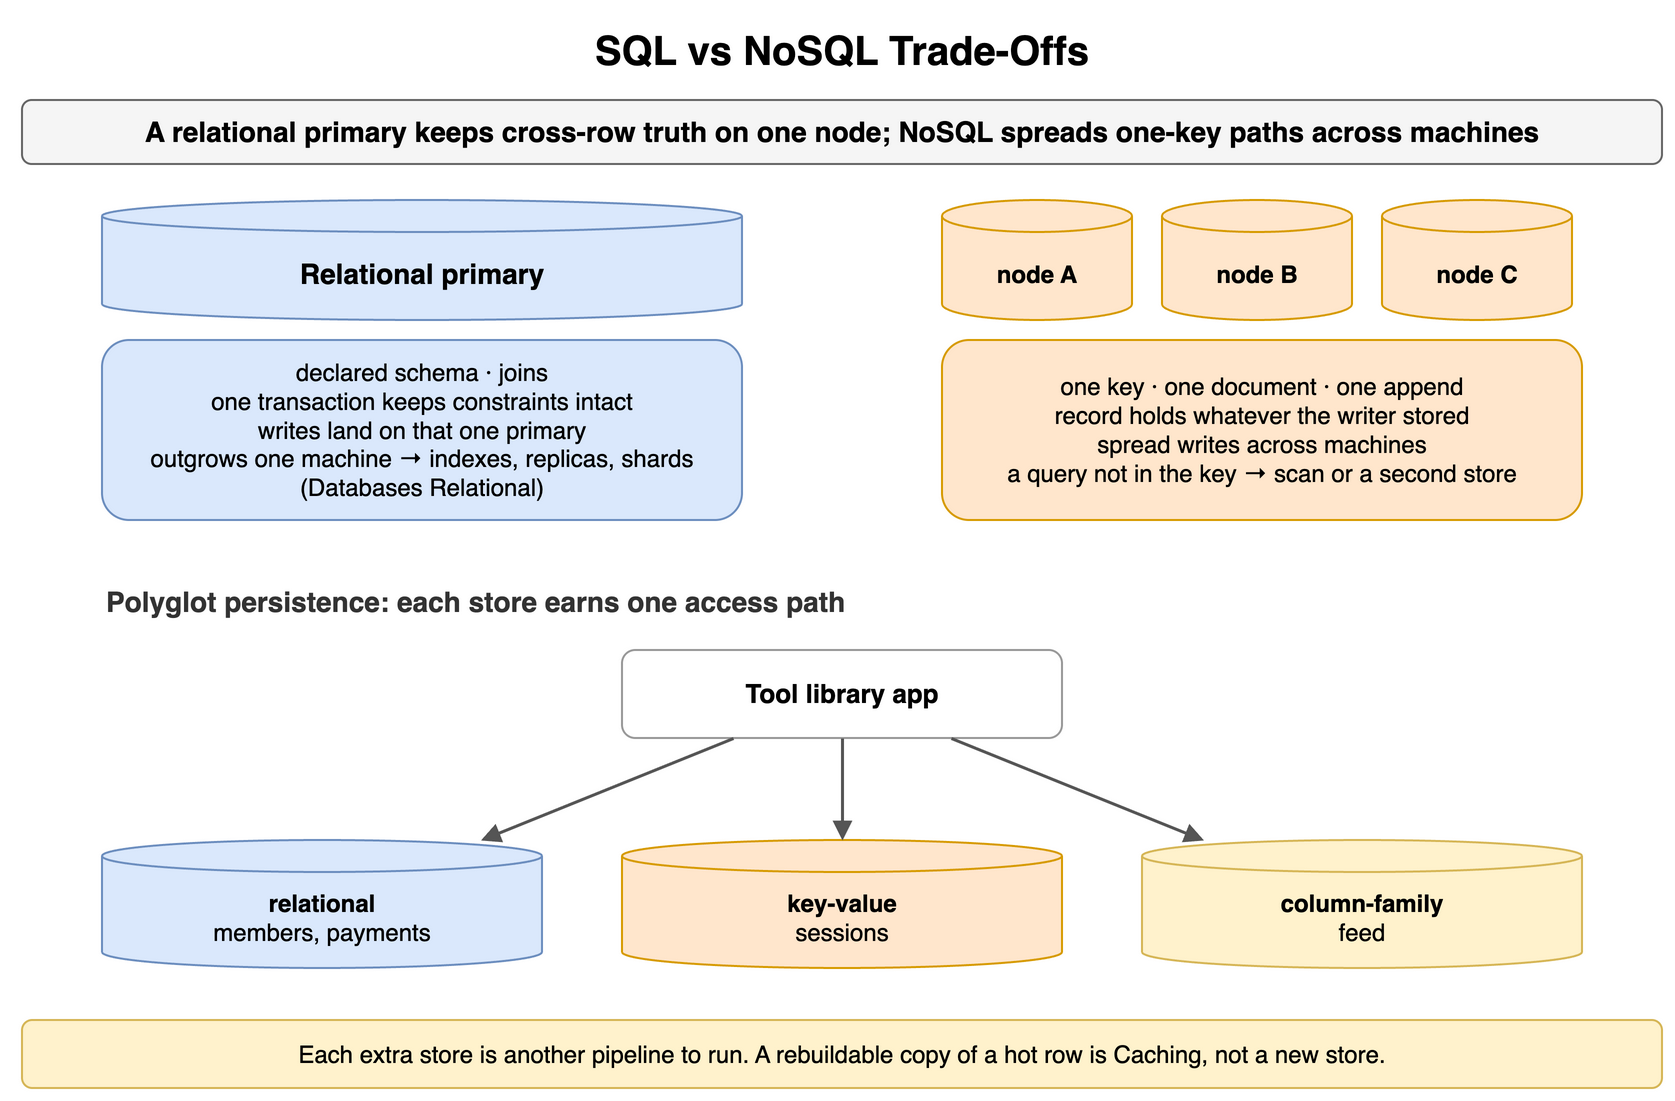

The diagram above was exported from draw.io. Its source (the exported page's mxGraphModel, read from the mxfile embedded in the PNG):
<mxGraphModel dx="900" dy="560" grid="1" gridSize="10" guides="1" tooltips="1" connect="1" arrows="1" fold="1" page="1" pageScale="1" pageWidth="900" pageHeight="560" math="0" shadow="0">
  <root>
    <mxCell id="0" />
    <mxCell id="1" parent="0" />
    <mxCell id="b1" value="SQL vs NoSQL Trade-Offs" style="text;html=1;align=center;verticalAlign=middle;whiteSpace=wrap;fontSize=20;fontStyle=1;" vertex="1" parent="1">
      <mxGeometry x="40" y="10" width="820" height="30" as="geometry" />
    </mxCell>
    <mxCell id="b2" value="A relational primary keeps cross-row truth on one node; NoSQL spreads one-key paths across machines" style="rounded=1;whiteSpace=wrap;html=1;fillColor=#f5f5f5;strokeColor=#666666;fontStyle=1;fontSize=14;" vertex="1" parent="1">
      <mxGeometry x="40" y="50" width="820" height="32" as="geometry" />
    </mxCell>
    <mxCell id="b3" value="Relational primary" style="shape=cylinder3;whiteSpace=wrap;html=1;boundedLbl=1;backgroundOutline=1;size=8;fillColor=#dae8fc;strokeColor=#6c8ebf;fontStyle=1;fontSize=14;" vertex="1" parent="1">
      <mxGeometry x="80" y="100" width="320" height="60" as="geometry" />
    </mxCell>
    <mxCell id="b4" value="declared schema · joins&lt;br&gt;one transaction keeps constraints intact&lt;br&gt;writes land on that one primary&lt;br&gt;outgrows one machine → indexes, replicas, shards (Databases Relational)" style="rounded=1;whiteSpace=wrap;html=1;fillColor=#dae8fc;strokeColor=#6c8ebf;fontSize=12;align=center;" vertex="1" parent="1">
      <mxGeometry x="80" y="170" width="320" height="90" as="geometry" />
    </mxCell>
    <mxCell id="b5" value="node A" style="shape=cylinder3;whiteSpace=wrap;html=1;boundedLbl=1;backgroundOutline=1;size=8;fillColor=#ffe6cc;strokeColor=#d79b00;fontStyle=1;fontSize=12;" vertex="1" parent="1">
      <mxGeometry x="500" y="100" width="95" height="60" as="geometry" />
    </mxCell>
    <mxCell id="b6" value="node B" style="shape=cylinder3;whiteSpace=wrap;html=1;boundedLbl=1;backgroundOutline=1;size=8;fillColor=#ffe6cc;strokeColor=#d79b00;fontStyle=1;fontSize=12;" vertex="1" parent="1">
      <mxGeometry x="610" y="100" width="95" height="60" as="geometry" />
    </mxCell>
    <mxCell id="b7" value="node C" style="shape=cylinder3;whiteSpace=wrap;html=1;boundedLbl=1;backgroundOutline=1;size=8;fillColor=#ffe6cc;strokeColor=#d79b00;fontStyle=1;fontSize=12;" vertex="1" parent="1">
      <mxGeometry x="720" y="100" width="95" height="60" as="geometry" />
    </mxCell>
    <mxCell id="b8" value="one key · one document · one append&lt;br&gt;record holds whatever the writer stored&lt;br&gt;spread writes across machines&lt;br&gt;a query not in the key → scan or a second store" style="rounded=1;whiteSpace=wrap;html=1;fillColor=#ffe6cc;strokeColor=#d79b00;fontSize=12;align=center;" vertex="1" parent="1">
      <mxGeometry x="500" y="170" width="320" height="90" as="geometry" />
    </mxCell>
    <mxCell id="b9" value="Polyglot persistence: each store earns one access path" style="text;html=1;whiteSpace=wrap;fontSize=11;align=left;verticalAlign=middle;fontSize=14;fontColor=#333333;fontStyle=1;" vertex="1" parent="1">
      <mxGeometry x="80" y="290" width="700" height="22" as="geometry" />
    </mxCell>
    <mxCell id="b10" value="Tool library app" style="rounded=1;whiteSpace=wrap;html=1;fillColor=#ffffff;strokeColor=#999999;fontSize=13;align=center;fontStyle=1;" vertex="1" parent="1">
      <mxGeometry x="340" y="325" width="220" height="44" as="geometry" />
    </mxCell>
    <mxCell id="b11" value="relational&lt;br&gt;&lt;span style='font-weight:normal'&gt;members, payments&lt;/span&gt;" style="shape=cylinder3;whiteSpace=wrap;html=1;boundedLbl=1;backgroundOutline=1;size=8;fillColor=#dae8fc;strokeColor=#6c8ebf;fontStyle=1;fontSize=12;" vertex="1" parent="1">
      <mxGeometry x="80" y="420" width="220" height="64" as="geometry" />
    </mxCell>
    <mxCell id="b12" value="" style="endArrow=block;endSize=6;html=1;strokeWidth=1.5;strokeColor=#555555;fontSize=11;labelBackgroundColor=#ffffff;" edge="1" parent="1" source="b10" target="b11">
      <mxGeometry relative="1" as="geometry" />
    </mxCell>
    <mxCell id="b13" value="key-value&lt;br&gt;&lt;span style='font-weight:normal'&gt;sessions&lt;/span&gt;" style="shape=cylinder3;whiteSpace=wrap;html=1;boundedLbl=1;backgroundOutline=1;size=8;fillColor=#ffe6cc;strokeColor=#d79b00;fontStyle=1;fontSize=12;" vertex="1" parent="1">
      <mxGeometry x="340" y="420" width="220" height="64" as="geometry" />
    </mxCell>
    <mxCell id="b14" value="" style="endArrow=block;endSize=6;html=1;strokeWidth=1.5;strokeColor=#555555;fontSize=11;labelBackgroundColor=#ffffff;" edge="1" parent="1" source="b10" target="b13">
      <mxGeometry relative="1" as="geometry" />
    </mxCell>
    <mxCell id="b15" value="column-family&lt;br&gt;&lt;span style='font-weight:normal'&gt;feed&lt;/span&gt;" style="shape=cylinder3;whiteSpace=wrap;html=1;boundedLbl=1;backgroundOutline=1;size=8;fillColor=#fff2cc;strokeColor=#d6b656;fontStyle=1;fontSize=12;" vertex="1" parent="1">
      <mxGeometry x="600" y="420" width="220" height="64" as="geometry" />
    </mxCell>
    <mxCell id="b16" value="" style="endArrow=block;endSize=6;html=1;strokeWidth=1.5;strokeColor=#555555;fontSize=11;labelBackgroundColor=#ffffff;" edge="1" parent="1" source="b10" target="b15">
      <mxGeometry relative="1" as="geometry" />
    </mxCell>
    <mxCell id="b17" value="Each extra store is another pipeline to run. A rebuildable copy of a hot row is Caching, not a new store." style="rounded=1;whiteSpace=wrap;html=1;fillColor=#fff2cc;strokeColor=#d6b656;fontSize=12;align=center;" vertex="1" parent="1">
      <mxGeometry x="40" y="510" width="820" height="34" as="geometry" />
    </mxCell>
  </root>
</mxGraphModel>